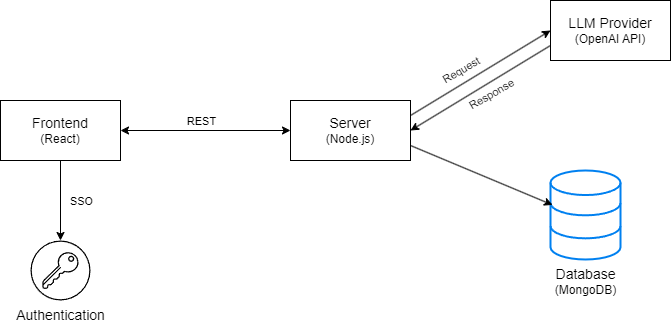

The diagram above was exported from draw.io. Its source (the exported page's mxGraphModel, read from the mxfile embedded in the PNG):
<mxGraphModel dx="940" dy="611" grid="1" gridSize="10" guides="1" tooltips="1" connect="1" arrows="1" fold="1" page="1" pageScale="1" pageWidth="850" pageHeight="1100" math="0" shadow="0">
  <root>
    <mxCell id="0" />
    <mxCell id="1" parent="0" />
    <mxCell id="18" style="edgeStyle=none;html=1;exitX=0.5;exitY=1;exitDx=0;exitDy=0;" parent="1" source="4" target="17" edge="1">
      <mxGeometry relative="1" as="geometry" />
    </mxCell>
    <mxCell id="19" value="SSO" style="edgeLabel;html=1;align=center;verticalAlign=middle;resizable=0;points=[];" parent="18" vertex="1" connectable="0">
      <mxGeometry x="-0.15" y="-1" relative="1" as="geometry">
        <mxPoint x="21" y="6" as="offset" />
      </mxGeometry>
    </mxCell>
    <mxCell id="4" value="&lt;font face=&quot;Helvetica&quot; style=&quot;font-size: 14px;&quot;&gt;Frontend&lt;/font&gt;&lt;div&gt;&lt;font style=&quot;font-size: 12px;&quot; face=&quot;Helvetica&quot;&gt;(React)&lt;/font&gt;&lt;/div&gt;" style="rounded=0;whiteSpace=wrap;html=1;" parent="1" vertex="1">
      <mxGeometry x="20" y="400" width="120" height="60" as="geometry" />
    </mxCell>
    <mxCell id="5" value="&lt;font style=&quot;font-size: 14px;&quot;&gt;Server&lt;/font&gt;&lt;div&gt;&lt;font style=&quot;font-size: 12px;&quot;&gt;(Node.js)&lt;/font&gt;&lt;/div&gt;" style="rounded=0;whiteSpace=wrap;html=1;" parent="1" vertex="1">
      <mxGeometry x="310" y="400" width="120" height="60" as="geometry" />
    </mxCell>
    <mxCell id="6" value="&lt;font style=&quot;font-size: 14px;&quot;&gt;Database&lt;/font&gt;&lt;div&gt;&lt;font style=&quot;font-size: 12px;&quot;&gt;(MongoDB)&lt;/font&gt;&lt;/div&gt;" style="html=1;verticalLabelPosition=bottom;align=center;labelBackgroundColor=#ffffff;verticalAlign=top;strokeWidth=2;strokeColor=light-dark(#0080F0,#FFFFFF);shadow=0;dashed=0;shape=mxgraph.ios7.icons.data;fillColor=light-dark(#FFFFFF,transparent);" parent="1" vertex="1">
      <mxGeometry x="570" y="470" width="70" height="89" as="geometry" />
    </mxCell>
    <mxCell id="13" style="edgeStyle=none;html=1;exitX=0;exitY=0.75;exitDx=0;exitDy=0;entryX=1;entryY=0.5;entryDx=0;entryDy=0;" parent="1" source="7" target="5" edge="1">
      <mxGeometry relative="1" as="geometry" />
    </mxCell>
    <mxCell id="14" value="Response" style="edgeLabel;html=1;align=center;verticalAlign=middle;resizable=0;points=[];rotation=-30;" parent="13" vertex="1" connectable="0">
      <mxGeometry x="0.3298" y="-1" relative="1" as="geometry">
        <mxPoint x="34" y="-7" as="offset" />
      </mxGeometry>
    </mxCell>
    <mxCell id="7" value="&lt;font style=&quot;font-size: 14px;&quot;&gt;LLM Provider&lt;/font&gt;&lt;div&gt;&lt;font style=&quot;font-size: 12px;&quot;&gt;(OpenAI API)&lt;/font&gt;&lt;/div&gt;" style="rounded=0;whiteSpace=wrap;html=1;" parent="1" vertex="1">
      <mxGeometry x="570" y="300" width="120" height="60" as="geometry" />
    </mxCell>
    <mxCell id="10" value="" style="endArrow=classic;html=1;entryX=0;entryY=0.5;entryDx=0;entryDy=0;exitX=1;exitY=0.25;exitDx=0;exitDy=0;" parent="1" source="5" target="7" edge="1">
      <mxGeometry width="50" height="50" relative="1" as="geometry">
        <mxPoint x="460" y="400" as="sourcePoint" />
        <mxPoint x="510" y="350" as="targetPoint" />
      </mxGeometry>
    </mxCell>
    <mxCell id="12" value="Request" style="edgeLabel;html=1;align=center;verticalAlign=middle;resizable=0;points=[];rotation=-30;" parent="10" vertex="1" connectable="0">
      <mxGeometry x="-0.263" y="2" relative="1" as="geometry">
        <mxPoint y="-12" as="offset" />
      </mxGeometry>
    </mxCell>
    <mxCell id="15" style="edgeStyle=none;html=1;exitX=1;exitY=0.75;exitDx=0;exitDy=0;entryX=0.029;entryY=0.387;entryDx=0;entryDy=0;entryPerimeter=0;" parent="1" source="5" target="6" edge="1">
      <mxGeometry relative="1" as="geometry" />
    </mxCell>
    <mxCell id="17" value="&lt;font style=&quot;font-size: 14px;&quot;&gt;Authentication&lt;/font&gt;" style="sketch=0;verticalLabelPosition=bottom;sketch=0;aspect=fixed;html=1;verticalAlign=top;strokeColor=none;fillColor=#000000;align=center;outlineConnect=0;pointerEvents=1;shape=mxgraph.citrix2.authentication_saml;" parent="1" vertex="1">
      <mxGeometry x="50" y="540" width="60" height="60" as="geometry" />
    </mxCell>
    <mxCell id="c4BtpBO1RIPrJIslAZP3-20" value="" style="endArrow=classic;startArrow=classic;html=1;entryX=0;entryY=0.5;entryDx=0;entryDy=0;exitX=1;exitY=0.5;exitDx=0;exitDy=0;" edge="1" parent="1" source="4" target="5">
      <mxGeometry width="50" height="50" relative="1" as="geometry">
        <mxPoint x="400" y="570" as="sourcePoint" />
        <mxPoint x="450" y="520" as="targetPoint" />
      </mxGeometry>
    </mxCell>
    <mxCell id="c4BtpBO1RIPrJIslAZP3-21" value="REST" style="edgeLabel;html=1;align=center;verticalAlign=middle;resizable=0;points=[];" vertex="1" connectable="0" parent="c4BtpBO1RIPrJIslAZP3-20">
      <mxGeometry x="-0.2141" y="1" relative="1" as="geometry">
        <mxPoint x="13" y="-9" as="offset" />
      </mxGeometry>
    </mxCell>
  </root>
</mxGraphModel>